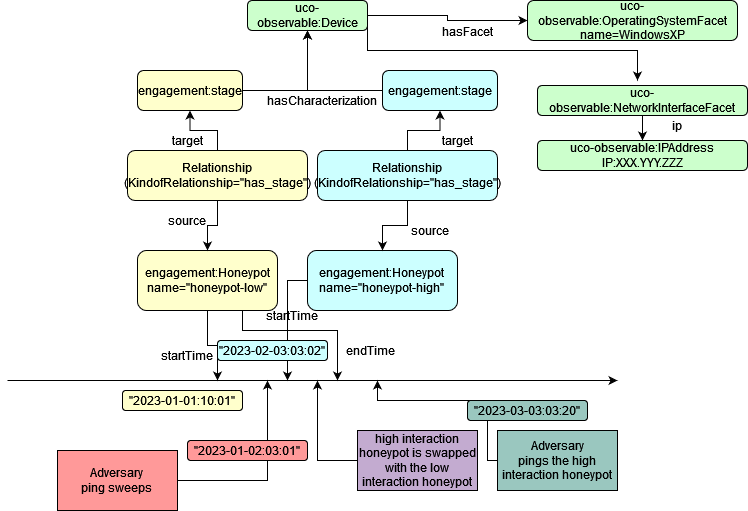

The diagram above was exported from draw.io. Its source (the exported page's mxGraphModel, read from the mxfile embedded in the PNG):
<mxGraphModel dx="1290" dy="539" grid="1" gridSize="10" guides="1" tooltips="1" connect="1" arrows="1" fold="1" page="1" pageScale="1" pageWidth="850" pageHeight="1100" math="0" shadow="0">
  <root>
    <mxCell id="0" />
    <mxCell id="1" parent="0" />
    <mxCell id="5WHp1d3pjaUlq0CJ49ZN-26" style="edgeStyle=orthogonalEdgeStyle;rounded=0;orthogonalLoop=1;jettySize=auto;html=1;" parent="1" source="5WHp1d3pjaUlq0CJ49ZN-1" edge="1">
      <mxGeometry relative="1" as="geometry">
        <mxPoint x="280" y="390" as="targetPoint" />
      </mxGeometry>
    </mxCell>
    <mxCell id="5WHp1d3pjaUlq0CJ49ZN-1" value="&lt;div&gt;engagement:Honeypot&lt;/div&gt;&lt;div&gt;name=&quot;honeypot-low&quot;&lt;br&gt;&lt;/div&gt;" style="rounded=1;whiteSpace=wrap;html=1;fillColor=#FFFFCC;" parent="1" vertex="1">
      <mxGeometry x="200" y="260" width="140" height="60" as="geometry" />
    </mxCell>
    <mxCell id="5WHp1d3pjaUlq0CJ49ZN-11" style="edgeStyle=orthogonalEdgeStyle;rounded=0;orthogonalLoop=1;jettySize=auto;html=1;" parent="1" source="5WHp1d3pjaUlq0CJ49ZN-2" target="5WHp1d3pjaUlq0CJ49ZN-3" edge="1">
      <mxGeometry relative="1" as="geometry" />
    </mxCell>
    <mxCell id="5WHp1d3pjaUlq0CJ49ZN-2" value="engagement:stage" style="rounded=1;whiteSpace=wrap;html=1;fillColor=#FFFFCC;" parent="1" vertex="1">
      <mxGeometry x="200" y="80" width="105" height="40" as="geometry" />
    </mxCell>
    <mxCell id="5WHp1d3pjaUlq0CJ49ZN-3" value="uco-observable:Device" style="rounded=1;whiteSpace=wrap;html=1;fillColor=#CCFFCC;" parent="1" vertex="1">
      <mxGeometry x="310" y="10" width="120" height="30" as="geometry" />
    </mxCell>
    <mxCell id="5WHp1d3pjaUlq0CJ49ZN-9" style="edgeStyle=orthogonalEdgeStyle;rounded=0;orthogonalLoop=1;jettySize=auto;html=1;entryX=0.5;entryY=0;entryDx=0;entryDy=0;" parent="1" source="5WHp1d3pjaUlq0CJ49ZN-6" target="5WHp1d3pjaUlq0CJ49ZN-1" edge="1">
      <mxGeometry relative="1" as="geometry" />
    </mxCell>
    <mxCell id="5WHp1d3pjaUlq0CJ49ZN-10" style="edgeStyle=orthogonalEdgeStyle;rounded=0;orthogonalLoop=1;jettySize=auto;html=1;" parent="1" source="5WHp1d3pjaUlq0CJ49ZN-6" target="5WHp1d3pjaUlq0CJ49ZN-2" edge="1">
      <mxGeometry relative="1" as="geometry" />
    </mxCell>
    <mxCell id="5WHp1d3pjaUlq0CJ49ZN-6" value="&lt;div&gt;Relationship&lt;/div&gt;&lt;div&gt;(KindofRelationship=&quot;has_stage&quot;)&lt;br&gt;&lt;/div&gt;" style="rounded=1;whiteSpace=wrap;html=1;fillColor=#FFFFCC;" parent="1" vertex="1">
      <mxGeometry x="190" y="160" width="180" height="50" as="geometry" />
    </mxCell>
    <mxCell id="5WHp1d3pjaUlq0CJ49ZN-12" value="hasCharacterization" style="text;html=1;strokeColor=none;fillColor=none;align=center;verticalAlign=middle;whiteSpace=wrap;rounded=0;" parent="1" vertex="1">
      <mxGeometry x="325" y="100" width="120" height="20" as="geometry" />
    </mxCell>
    <mxCell id="5WHp1d3pjaUlq0CJ49ZN-34" style="edgeStyle=orthogonalEdgeStyle;rounded=0;orthogonalLoop=1;jettySize=auto;html=1;" parent="1" source="5WHp1d3pjaUlq0CJ49ZN-13" edge="1">
      <mxGeometry relative="1" as="geometry">
        <mxPoint x="350" y="390" as="targetPoint" />
        <Array as="points">
          <mxPoint x="350" y="290" />
          <mxPoint x="350" y="390" />
        </Array>
      </mxGeometry>
    </mxCell>
    <mxCell id="5WHp1d3pjaUlq0CJ49ZN-13" value="&lt;div&gt;engagement:Honeypot&lt;/div&gt;&lt;div&gt;name=&quot;honeypot-high&quot;&lt;br&gt;&lt;/div&gt;" style="rounded=1;whiteSpace=wrap;html=1;fillColor=#CCFFFF;" parent="1" vertex="1">
      <mxGeometry x="370" y="260" width="150" height="60" as="geometry" />
    </mxCell>
    <mxCell id="5WHp1d3pjaUlq0CJ49ZN-15" style="edgeStyle=orthogonalEdgeStyle;rounded=0;orthogonalLoop=1;jettySize=auto;html=1;entryX=0.5;entryY=0;entryDx=0;entryDy=0;" parent="1" source="5WHp1d3pjaUlq0CJ49ZN-14" target="5WHp1d3pjaUlq0CJ49ZN-13" edge="1">
      <mxGeometry relative="1" as="geometry" />
    </mxCell>
    <mxCell id="5WHp1d3pjaUlq0CJ49ZN-17" style="edgeStyle=orthogonalEdgeStyle;rounded=0;orthogonalLoop=1;jettySize=auto;html=1;" parent="1" source="5WHp1d3pjaUlq0CJ49ZN-14" target="5WHp1d3pjaUlq0CJ49ZN-16" edge="1">
      <mxGeometry relative="1" as="geometry" />
    </mxCell>
    <mxCell id="5WHp1d3pjaUlq0CJ49ZN-14" value="&lt;div&gt;Relationship&lt;/div&gt;&lt;div&gt;(KindofRelationship=&quot;has_stage&quot;)&lt;br&gt;&lt;/div&gt;" style="rounded=1;whiteSpace=wrap;html=1;fillColor=#CCFFFF;" parent="1" vertex="1">
      <mxGeometry x="380" y="160" width="180" height="50" as="geometry" />
    </mxCell>
    <mxCell id="5WHp1d3pjaUlq0CJ49ZN-18" style="edgeStyle=orthogonalEdgeStyle;rounded=0;orthogonalLoop=1;jettySize=auto;html=1;entryX=0.5;entryY=1;entryDx=0;entryDy=0;" parent="1" source="5WHp1d3pjaUlq0CJ49ZN-16" target="5WHp1d3pjaUlq0CJ49ZN-3" edge="1">
      <mxGeometry relative="1" as="geometry" />
    </mxCell>
    <mxCell id="5WHp1d3pjaUlq0CJ49ZN-16" value="engagement:stage" style="rounded=1;whiteSpace=wrap;html=1;fillColor=#CCFFFF;" parent="1" vertex="1">
      <mxGeometry x="445" y="80" width="115" height="40" as="geometry" />
    </mxCell>
    <mxCell id="5WHp1d3pjaUlq0CJ49ZN-20" value="source" style="text;html=1;strokeColor=none;fillColor=none;align=center;verticalAlign=middle;whiteSpace=wrap;rounded=0;" parent="1" vertex="1">
      <mxGeometry x="462.5" y="230" width="60" height="20" as="geometry" />
    </mxCell>
    <mxCell id="5WHp1d3pjaUlq0CJ49ZN-22" value="source" style="text;html=1;strokeColor=none;fillColor=none;align=center;verticalAlign=middle;whiteSpace=wrap;rounded=0;" parent="1" vertex="1">
      <mxGeometry x="220" y="220" width="60" height="20" as="geometry" />
    </mxCell>
    <mxCell id="5WHp1d3pjaUlq0CJ49ZN-23" value="target" style="text;html=1;strokeColor=none;fillColor=none;align=center;verticalAlign=middle;whiteSpace=wrap;rounded=0;" parent="1" vertex="1">
      <mxGeometry x="460" y="140" width="120" height="20" as="geometry" />
    </mxCell>
    <mxCell id="5WHp1d3pjaUlq0CJ49ZN-24" value="" style="endArrow=classic;html=1;rounded=0;" parent="1" edge="1">
      <mxGeometry width="50" height="50" relative="1" as="geometry">
        <mxPoint x="70" y="390" as="sourcePoint" />
        <mxPoint x="680" y="390" as="targetPoint" />
      </mxGeometry>
    </mxCell>
    <mxCell id="5WHp1d3pjaUlq0CJ49ZN-31" style="edgeStyle=orthogonalEdgeStyle;rounded=0;orthogonalLoop=1;jettySize=auto;html=1;" parent="1" source="5WHp1d3pjaUlq0CJ49ZN-25" edge="1">
      <mxGeometry relative="1" as="geometry">
        <mxPoint x="330" y="390" as="targetPoint" />
        <Array as="points">
          <mxPoint x="330" y="490" />
          <mxPoint x="330" y="390" />
        </Array>
      </mxGeometry>
    </mxCell>
    <mxCell id="5WHp1d3pjaUlq0CJ49ZN-25" value="&lt;div&gt;Adversary&lt;/div&gt;&lt;div&gt;ping sweeps&lt;br&gt;&lt;/div&gt;" style="rounded=0;whiteSpace=wrap;html=1;fillColor=#FF9999;" parent="1" vertex="1">
      <mxGeometry x="120" y="460" width="120" height="60" as="geometry" />
    </mxCell>
    <mxCell id="5WHp1d3pjaUlq0CJ49ZN-29" value="&quot;2023-01-01:10:01&quot;" style="rounded=1;whiteSpace=wrap;html=1;fillColor=#FFFFCC;" parent="1" vertex="1">
      <mxGeometry x="185" y="400" width="120" height="20" as="geometry" />
    </mxCell>
    <mxCell id="5WHp1d3pjaUlq0CJ49ZN-30" value="startTime" style="text;html=1;strokeColor=none;fillColor=none;align=center;verticalAlign=middle;whiteSpace=wrap;rounded=0;" parent="1" vertex="1">
      <mxGeometry x="220" y="350" width="60" height="30" as="geometry" />
    </mxCell>
    <mxCell id="5WHp1d3pjaUlq0CJ49ZN-32" style="edgeStyle=orthogonalEdgeStyle;rounded=0;orthogonalLoop=1;jettySize=auto;html=1;exitX=0.75;exitY=1;exitDx=0;exitDy=0;" parent="1" source="5WHp1d3pjaUlq0CJ49ZN-1" edge="1">
      <mxGeometry relative="1" as="geometry">
        <mxPoint x="400" y="390" as="targetPoint" />
        <mxPoint x="290" y="330" as="sourcePoint" />
        <Array as="points">
          <mxPoint x="310" y="340" />
          <mxPoint x="400" y="340" />
          <mxPoint x="400" y="390" />
        </Array>
      </mxGeometry>
    </mxCell>
    <mxCell id="5WHp1d3pjaUlq0CJ49ZN-33" value="endTime" style="text;html=1;strokeColor=none;fillColor=none;align=center;verticalAlign=middle;whiteSpace=wrap;rounded=0;" parent="1" vertex="1">
      <mxGeometry x="402.5" y="345" width="60" height="30" as="geometry" />
    </mxCell>
    <mxCell id="5WHp1d3pjaUlq0CJ49ZN-35" value="startTime" style="text;html=1;strokeColor=none;fillColor=none;align=center;verticalAlign=middle;whiteSpace=wrap;rounded=0;" parent="1" vertex="1">
      <mxGeometry x="325" y="310" width="60" height="30" as="geometry" />
    </mxCell>
    <mxCell id="5WHp1d3pjaUlq0CJ49ZN-39" style="edgeStyle=orthogonalEdgeStyle;rounded=0;orthogonalLoop=1;jettySize=auto;html=1;" parent="1" source="5WHp1d3pjaUlq0CJ49ZN-38" edge="1">
      <mxGeometry relative="1" as="geometry">
        <mxPoint x="380" y="390" as="targetPoint" />
      </mxGeometry>
    </mxCell>
    <mxCell id="5WHp1d3pjaUlq0CJ49ZN-38" value="high interaction honeypot is swapped with the low interaction honeypot" style="rounded=0;whiteSpace=wrap;html=1;fillColor=#C3ABD0;" parent="1" vertex="1">
      <mxGeometry x="420" y="440" width="120" height="60" as="geometry" />
    </mxCell>
    <mxCell id="5WHp1d3pjaUlq0CJ49ZN-41" value="&lt;div&gt;Adversary&lt;/div&gt;&lt;div&gt;pings the high interaction honeypot&lt;br&gt;&lt;/div&gt;" style="rounded=0;whiteSpace=wrap;html=1;fillColor=#9AC7BF;" parent="1" vertex="1">
      <mxGeometry x="560" y="440" width="120" height="60" as="geometry" />
    </mxCell>
    <mxCell id="5WHp1d3pjaUlq0CJ49ZN-42" style="edgeStyle=orthogonalEdgeStyle;rounded=0;orthogonalLoop=1;jettySize=auto;html=1;exitX=0;exitY=0.5;exitDx=0;exitDy=0;" parent="1" source="5WHp1d3pjaUlq0CJ49ZN-41" edge="1">
      <mxGeometry relative="1" as="geometry">
        <mxPoint x="440" y="390" as="targetPoint" />
        <mxPoint x="327.5" y="490" as="sourcePoint" />
        <Array as="points">
          <mxPoint x="550" y="410" />
          <mxPoint x="440" y="410" />
        </Array>
      </mxGeometry>
    </mxCell>
    <mxCell id="5WHp1d3pjaUlq0CJ49ZN-43" value="&lt;div&gt;&quot;2023-02-03:03:02&quot;&lt;/div&gt;" style="rounded=1;whiteSpace=wrap;html=1;fillColor=#CCFFFF;" parent="1" vertex="1">
      <mxGeometry x="280" y="350" width="110" height="20" as="geometry" />
    </mxCell>
    <mxCell id="5WHp1d3pjaUlq0CJ49ZN-44" value="&quot;2023-01-02:03:01&quot;" style="rounded=1;whiteSpace=wrap;html=1;fillColor=#FF9999;" parent="1" vertex="1">
      <mxGeometry x="250" y="450" width="120" height="20" as="geometry" />
    </mxCell>
    <mxCell id="5WHp1d3pjaUlq0CJ49ZN-49" value="&quot;2023-03-03:03:20&quot;" style="rounded=1;whiteSpace=wrap;html=1;fillColor=#9AC7BF;" parent="1" vertex="1">
      <mxGeometry x="530" y="410" width="120" height="20" as="geometry" />
    </mxCell>
    <mxCell id="5WHp1d3pjaUlq0CJ49ZN-64" style="edgeStyle=orthogonalEdgeStyle;rounded=0;orthogonalLoop=1;jettySize=auto;html=1;entryX=0;entryY=0.5;entryDx=0;entryDy=0;exitX=1;exitY=0.5;exitDx=0;exitDy=0;" parent="1" source="5WHp1d3pjaUlq0CJ49ZN-3" target="5UM-bKxaz53YCRGXEb0i-2" edge="1">
      <mxGeometry relative="1" as="geometry">
        <mxPoint x="548.8" y="40" as="sourcePoint" />
      </mxGeometry>
    </mxCell>
    <mxCell id="5WHp1d3pjaUlq0CJ49ZN-58" value="target" style="text;html=1;strokeColor=none;fillColor=none;align=center;verticalAlign=middle;whiteSpace=wrap;rounded=0;" parent="1" vertex="1">
      <mxGeometry x="190" y="140" width="120" height="20" as="geometry" />
    </mxCell>
    <mxCell id="5WHp1d3pjaUlq0CJ49ZN-63" value="hasFacet" style="text;html=1;strokeColor=none;fillColor=none;align=center;verticalAlign=middle;whiteSpace=wrap;rounded=0;" parent="1" vertex="1">
      <mxGeometry x="500" y="31" width="60" height="20" as="geometry" />
    </mxCell>
    <mxCell id="5UM-bKxaz53YCRGXEb0i-2" value="&lt;div&gt;uco-observable:OperatingSystemFacet&lt;/div&gt;&lt;div&gt;name=WindowsXP&lt;/div&gt;" style="rounded=1;whiteSpace=wrap;html=1;fillColor=#CCFFCC;" vertex="1" parent="1">
      <mxGeometry x="590" y="10" width="210" height="40" as="geometry" />
    </mxCell>
    <mxCell id="5UM-bKxaz53YCRGXEb0i-3" value="&lt;div&gt;uco-observable:NetworkInterfaceFacet&lt;/div&gt;" style="rounded=1;whiteSpace=wrap;html=1;fillColor=#CCFFCC;" vertex="1" parent="1">
      <mxGeometry x="600" y="95" width="210" height="30" as="geometry" />
    </mxCell>
    <mxCell id="5UM-bKxaz53YCRGXEb0i-4" value="&lt;div&gt;uco-observable:IPAddress&lt;/div&gt;&lt;div&gt;IP:XXX.YYY.ZZZ&lt;/div&gt;" style="rounded=1;whiteSpace=wrap;html=1;fillColor=#CCFFCC;" vertex="1" parent="1">
      <mxGeometry x="600" y="150" width="210" height="30" as="geometry" />
    </mxCell>
    <mxCell id="5UM-bKxaz53YCRGXEb0i-5" style="edgeStyle=orthogonalEdgeStyle;rounded=0;orthogonalLoop=1;jettySize=auto;html=1;exitX=1;exitY=0.75;exitDx=0;exitDy=0;" edge="1" parent="1" source="5WHp1d3pjaUlq0CJ49ZN-3">
      <mxGeometry relative="1" as="geometry">
        <mxPoint x="650" y="110" as="sourcePoint" />
        <mxPoint x="700" y="90" as="targetPoint" />
        <Array as="points">
          <mxPoint x="430" y="60" />
          <mxPoint x="700" y="60" />
        </Array>
      </mxGeometry>
    </mxCell>
    <mxCell id="5UM-bKxaz53YCRGXEb0i-8" style="edgeStyle=orthogonalEdgeStyle;rounded=0;orthogonalLoop=1;jettySize=auto;html=1;entryX=0.5;entryY=0;entryDx=0;entryDy=0;exitX=0.5;exitY=1;exitDx=0;exitDy=0;" edge="1" parent="1" source="5UM-bKxaz53YCRGXEb0i-3" target="5UM-bKxaz53YCRGXEb0i-4">
      <mxGeometry relative="1" as="geometry">
        <mxPoint x="705" y="60" as="sourcePoint" />
        <mxPoint x="707" y="102" as="targetPoint" />
      </mxGeometry>
    </mxCell>
    <mxCell id="5UM-bKxaz53YCRGXEb0i-9" value="ip" style="text;html=1;strokeColor=none;fillColor=none;align=center;verticalAlign=middle;whiteSpace=wrap;rounded=0;" vertex="1" parent="1">
      <mxGeometry x="710" y="125" width="60" height="20" as="geometry" />
    </mxCell>
  </root>
</mxGraphModel>